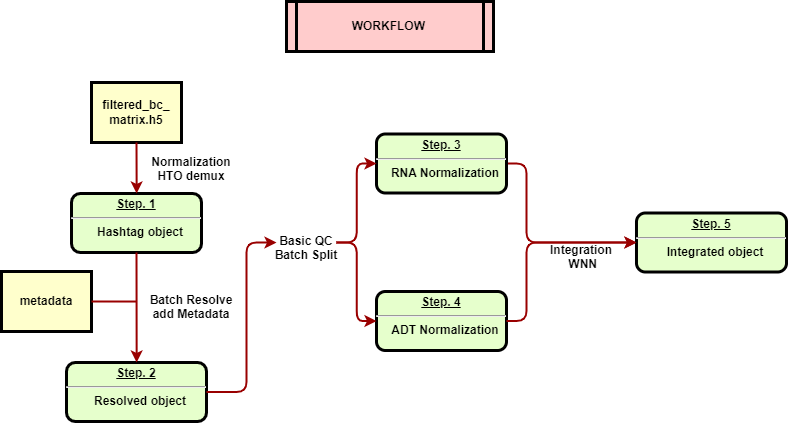

The diagram above was exported from draw.io. Its source (the exported page's mxGraphModel, read from the mxfile embedded in the PNG):
<mxGraphModel dx="925" dy="489" grid="1" gridSize="10" guides="1" tooltips="1" connect="1" arrows="1" fold="1" page="1" pageScale="1" pageWidth="826" pageHeight="1169" background="none" math="0" shadow="0">
  <root>
    <mxCell id="0" />
    <mxCell id="1" parent="0" />
    <mxCell id="2" value="&lt;p style=&quot;margin: 0px; margin-top: 4px; text-align: center; text-decoration: underline;&quot;&gt;&lt;strong&gt;Step. 1&lt;br&gt;&lt;/strong&gt;&lt;/p&gt;&lt;hr&gt;&lt;p style=&quot;margin: 0px; margin-left: 8px;&quot;&gt;Hashtag object&lt;/p&gt;" style="verticalAlign=middle;align=center;overflow=fill;fontSize=12;fontFamily=Helvetica;html=1;rounded=1;fontStyle=1;strokeWidth=3;fillColor=#E6FFCC" parent="1" vertex="1">
      <mxGeometry x="95" y="372" width="130" height="59" as="geometry" />
    </mxCell>
    <mxCell id="4" value="filtered_bc_&#10;matrix.h5" style="whiteSpace=wrap;align=center;verticalAlign=middle;fontStyle=1;strokeWidth=3;fillColor=#FFFFCC" parent="1" vertex="1">
      <mxGeometry x="115" y="261" width="90" height="60" as="geometry" />
    </mxCell>
    <mxCell id="5" value="WORKFLOW " style="shape=process;whiteSpace=wrap;align=center;verticalAlign=middle;size=0.0475;fontStyle=1;strokeWidth=3;fillColor=#FFCCCC" parent="1" vertex="1">
      <mxGeometry x="310" y="180" width="207" height="50" as="geometry" />
    </mxCell>
    <mxCell id="6" value="&lt;p style=&quot;margin: 0px; margin-top: 4px; text-align: center; text-decoration: underline;&quot;&gt;&lt;strong&gt;Step. 2&lt;br&gt;&lt;/strong&gt;&lt;/p&gt;&lt;hr&gt;&lt;p style=&quot;margin: 0px; margin-left: 8px;&quot;&gt;Resolved object&lt;/p&gt;" style="verticalAlign=middle;align=center;overflow=fill;fontSize=12;fontFamily=Helvetica;html=1;rounded=1;fontStyle=1;strokeWidth=3;fillColor=#E6FFCC" parent="1" vertex="1">
      <mxGeometry x="90" y="541" width="140" height="59" as="geometry" />
    </mxCell>
    <mxCell id="14" value="metadata" style="whiteSpace=wrap;align=center;verticalAlign=middle;fontStyle=1;strokeWidth=3;fillColor=#FFFFCC" parent="1" vertex="1">
      <mxGeometry x="24.99999999999997" y="449.9999999999999" width="90" height="60" as="geometry" />
    </mxCell>
    <mxCell id="59" value="" style="edgeStyle=elbowEdgeStyle;elbow=horizontal;strokeColor=#990000;strokeWidth=2;exitX=0.5;exitY=1;exitDx=0;exitDy=0;entryX=0.5;entryY=0;entryDx=0;entryDy=0;" parent="1" source="4" target="2" edge="1">
      <mxGeometry width="100" height="100" relative="1" as="geometry">
        <mxPoint x="164.5" y="339.5" as="sourcePoint" />
        <mxPoint x="270" y="321" as="targetPoint" />
        <Array as="points" />
      </mxGeometry>
    </mxCell>
    <mxCell id="60" value="Normalization&#10;HTO demux" style="text;spacingTop=-5;align=center;fontStyle=1" parent="1" vertex="1">
      <mxGeometry x="200.0000000000001" y="331.99999999999983" width="30" height="20" as="geometry" />
    </mxCell>
    <mxCell id="72" value="" style="edgeStyle=elbowEdgeStyle;elbow=vertical;strokeColor=#990000;strokeWidth=2;exitX=1;exitY=0.5;exitDx=0;exitDy=0;endArrow=none;endFill=0;" parent="1" source="14" edge="1">
      <mxGeometry width="100" height="100" relative="1" as="geometry">
        <mxPoint x="264.5" y="480" as="sourcePoint" />
        <mxPoint x="160" y="480" as="targetPoint" />
        <Array as="points" />
      </mxGeometry>
    </mxCell>
    <mxCell id="E1h3KowV_uHV88WK58Qo-102" value="" style="edgeStyle=elbowEdgeStyle;elbow=horizontal;strokeColor=#990000;strokeWidth=2;exitX=1;exitY=0.5;exitDx=0;exitDy=0;entryX=0;entryY=0.5;entryDx=0;entryDy=0;" parent="1" source="E1h3KowV_uHV88WK58Qo-115" target="E1h3KowV_uHV88WK58Qo-112" edge="1">
      <mxGeometry width="100" height="100" relative="1" as="geometry">
        <mxPoint x="490" y="590" as="sourcePoint" />
        <mxPoint x="620" y="389" as="targetPoint" />
        <Array as="points">
          <mxPoint x="550" y="390" />
        </Array>
      </mxGeometry>
    </mxCell>
    <mxCell id="E1h3KowV_uHV88WK58Qo-103" value="Batch Resolve&#10;add Metadata" style="text;spacingTop=-5;align=center;fontStyle=1" parent="1" vertex="1">
      <mxGeometry x="200.0000000000001" y="469.99999999999983" width="30" height="20" as="geometry" />
    </mxCell>
    <mxCell id="E1h3KowV_uHV88WK58Qo-111" value="&lt;p style=&quot;margin: 0px; margin-top: 4px; text-align: center; text-decoration: underline;&quot;&gt;&lt;strong&gt;Step. 4&lt;br&gt;&lt;/strong&gt;&lt;/p&gt;&lt;hr&gt;&lt;p style=&quot;margin: 0px; margin-left: 8px;&quot;&gt;ADT Normalization&lt;/p&gt;" style="verticalAlign=middle;align=center;overflow=fill;fontSize=12;fontFamily=Helvetica;html=1;rounded=1;fontStyle=1;strokeWidth=3;fillColor=#E6FFCC" parent="1" vertex="1">
      <mxGeometry x="400" y="470" width="130" height="59" as="geometry" />
    </mxCell>
    <mxCell id="E1h3KowV_uHV88WK58Qo-112" value="&lt;p style=&quot;margin: 0px; margin-top: 4px; text-align: center; text-decoration: underline;&quot;&gt;&lt;strong&gt;Step. 5&lt;br&gt;&lt;/strong&gt;&lt;/p&gt;&lt;hr&gt;&lt;p style=&quot;margin: 0px; margin-left: 8px;&quot;&gt;Integrated object&lt;/p&gt;" style="verticalAlign=middle;align=center;overflow=fill;fontSize=12;fontFamily=Helvetica;html=1;rounded=1;fontStyle=1;strokeWidth=3;fillColor=#E6FFCC" parent="1" vertex="1">
      <mxGeometry x="660" y="391.5" width="150" height="59" as="geometry" />
    </mxCell>
    <mxCell id="E1h3KowV_uHV88WK58Qo-114" value="" style="edgeStyle=elbowEdgeStyle;elbow=horizontal;strokeColor=#990000;strokeWidth=2;exitX=0.5;exitY=1;exitDx=0;exitDy=0;entryX=0.5;entryY=0;entryDx=0;entryDy=0;" parent="1" source="2" target="6" edge="1">
      <mxGeometry width="100" height="100" relative="1" as="geometry">
        <mxPoint x="190" y="568.99" as="sourcePoint" />
        <mxPoint x="320" y="320.99" as="targetPoint" />
        <Array as="points" />
      </mxGeometry>
    </mxCell>
    <mxCell id="E1h3KowV_uHV88WK58Qo-115" value="&lt;p style=&quot;margin: 0px; margin-top: 4px; text-align: center; text-decoration: underline;&quot;&gt;&lt;strong&gt;Step. 3&lt;br&gt;&lt;/strong&gt;&lt;/p&gt;&lt;hr&gt;&lt;p style=&quot;margin: 0px; margin-left: 8px;&quot;&gt;RNA Normalization&lt;/p&gt;" style="verticalAlign=middle;align=center;overflow=fill;fontSize=12;fontFamily=Helvetica;html=1;rounded=1;fontStyle=1;strokeWidth=3;fillColor=#E6FFCC" parent="1" vertex="1">
      <mxGeometry x="400" y="312.5" width="130" height="59" as="geometry" />
    </mxCell>
    <mxCell id="E1h3KowV_uHV88WK58Qo-116" value="" style="edgeStyle=elbowEdgeStyle;elbow=horizontal;strokeColor=#990000;strokeWidth=2;exitX=1;exitY=0.5;exitDx=0;exitDy=0;entryX=0;entryY=0.5;entryDx=0;entryDy=0;" parent="1" source="E1h3KowV_uHV88WK58Qo-111" target="E1h3KowV_uHV88WK58Qo-112" edge="1">
      <mxGeometry width="100" height="100" relative="1" as="geometry">
        <mxPoint x="490" y="470.5" as="sourcePoint" />
        <mxPoint x="620" y="521.5" as="targetPoint" />
        <Array as="points">
          <mxPoint x="550" y="460" />
        </Array>
      </mxGeometry>
    </mxCell>
    <mxCell id="E1h3KowV_uHV88WK58Qo-117" value="" style="edgeStyle=elbowEdgeStyle;elbow=horizontal;strokeColor=#990000;strokeWidth=2;exitX=1;exitY=0.5;exitDx=0;exitDy=0;entryX=0;entryY=0.5;entryDx=0;entryDy=0;" parent="1" source="E1h3KowV_uHV88WK58Qo-120" target="E1h3KowV_uHV88WK58Qo-115" edge="1">
      <mxGeometry width="100" height="100" relative="1" as="geometry">
        <mxPoint x="270" y="409.5" as="sourcePoint" />
        <mxPoint x="380" y="460.5" as="targetPoint" />
        <Array as="points" />
      </mxGeometry>
    </mxCell>
    <mxCell id="E1h3KowV_uHV88WK58Qo-119" value="Integration&#10; WNN" style="text;spacingTop=-5;align=center;fontStyle=1" parent="1" vertex="1">
      <mxGeometry x="590.0000000000001" y="419.99999999999983" width="30" height="20" as="geometry" />
    </mxCell>
    <mxCell id="E1h3KowV_uHV88WK58Qo-121" value="" style="edgeStyle=elbowEdgeStyle;elbow=horizontal;strokeColor=#990000;strokeWidth=2;exitX=1;exitY=0.5;exitDx=0;exitDy=0;entryX=0;entryY=0.5;entryDx=0;entryDy=0;" parent="1" source="6" target="E1h3KowV_uHV88WK58Qo-120" edge="1">
      <mxGeometry width="100" height="100" relative="1" as="geometry">
        <mxPoint x="230" y="571" as="sourcePoint" />
        <mxPoint x="360" y="351" as="targetPoint" />
        <Array as="points">
          <mxPoint x="270" y="440" />
        </Array>
      </mxGeometry>
    </mxCell>
    <mxCell id="E1h3KowV_uHV88WK58Qo-120" value="Basic QC&#10;Batch Split" style="text;spacingTop=-5;align=center;fontStyle=1" parent="1" vertex="1">
      <mxGeometry x="300" y="411" width="60" height="20" as="geometry" />
    </mxCell>
    <mxCell id="E1h3KowV_uHV88WK58Qo-127" value="" style="edgeStyle=elbowEdgeStyle;elbow=horizontal;strokeColor=#990000;strokeWidth=2;exitX=1;exitY=0.5;exitDx=0;exitDy=0;entryX=0;entryY=0.5;entryDx=0;entryDy=0;" parent="1" source="E1h3KowV_uHV88WK58Qo-120" target="E1h3KowV_uHV88WK58Qo-111" edge="1">
      <mxGeometry width="100" height="100" relative="1" as="geometry">
        <mxPoint x="370" y="431" as="sourcePoint" />
        <mxPoint x="400" y="320" as="targetPoint" />
        <Array as="points" />
      </mxGeometry>
    </mxCell>
  </root>
</mxGraphModel>